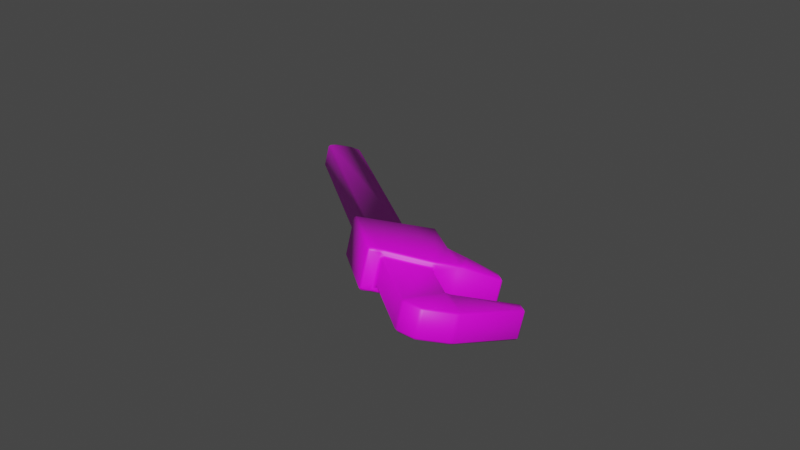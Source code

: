 # Source: Weapons.blend  (saved by Blender 2.93.21; exported with 4.5.12 LTS)
import bpy
from mathutils import Matrix  # noqa: F401  (used for matrix-valued properties, if any)

bpy.ops.wm.read_factory_settings(use_empty=True)
scene = bpy.context.scene
scene.name = 'Scene'

# ---- collections
col_collection = bpy.data.collections.new('Collection'); scene.collection.children.link(col_collection)

# ---- images (referenced by path relative to the original .blend; pixels are not part of the script)
import os
ASSET_DIR = os.environ.get("B2B_ASSET_DIR", "")  # directory of the original .blend (textures are referenced by path, not embedded)
HERE = os.path.dirname(os.path.abspath(__file__))  # packed textures are extracted next to this script under _unpacked/

def load_image(name, relpath, width, height, colorspace="sRGB"):
    """Load a texture the original file referenced (path relative to the .blend, or extracted next to this script)."""
    p = next((c for c in (os.path.join(HERE, relpath), os.path.join(ASSET_DIR, relpath)) if relpath and os.path.exists(c)), "")
    if p:
        img = bpy.data.images.load(p, check_existing=True)
        img.name = name
    else:  # same state as the original file: an image datablock whose file is absent (Cycles renders it pink)
        img = bpy.data.images.new(name, width, height)
        img.source = "FILE"
        img.filepath = "//" + (relpath or name)
    img.colorspace_settings.name = colorspace
    return img
img_wrenchuv_png_001 = load_image('WrenchUV.png.001', 'WrenchUV.png', 1024, 1024, 'sRGB')

# ---- materials (node trees are filled in below, after node groups)
mat_material_001 = bpy.data.materials.new('Material.001')
mat_material_001.use_transparent_shadow = False

# ---- material node trees
mat_material_001.use_nodes = True; mat_material_001.node_tree.nodes.clear()
_N = mat_material_001.node_tree.nodes; _L = mat_material_001.node_tree.links
n0 = _N.new('ShaderNodeBsdfPrincipled'); n0.name = 'Principled BSDF'; n0.location = (10, 300)
n0.distribution = 'GGX'
n0.subsurface_method = 'BURLEY'
n0.inputs[3].default_value = 1.45
n0.inputs[27].default_value = (0.0, 0.0, 0.0, 1.0)
n0.inputs[28].default_value = 1.0
n1 = _N.new('ShaderNodeOutputMaterial'); n1.name = 'Material Output'; n1.location = (300, 300)
n2 = _N.new('ShaderNodeTexImage'); n2.name = 'Image Texture'; n2.location = (-180, 275)
n2.image = img_wrenchuv_png_001
n2.interpolation = 'Closest'
_L.new(n0.outputs[0], n1.inputs[0])
_L.new(n2.outputs[0], n0.inputs[0])
n1.is_active_output = True

# ---- world
world_world = bpy.data.worlds.new('World'); scene.world = world_world
world_world.use_nodes = True; world_world.node_tree.nodes.clear()
_N = world_world.node_tree.nodes; _L = world_world.node_tree.links
n0 = _N.new('ShaderNodeOutputWorld'); n0.name = 'World Output'; n0.location = (300, 300)
n1 = _N.new('ShaderNodeBackground'); n1.name = 'Background'; n1.location = (10, 300)
n1.inputs[0].default_value = (0.05088, 0.05088, 0.05088, 1.0)
_L.new(n1.outputs[0], n0.inputs[0])
n0.is_active_output = True
world_world.color = (0.05088, 0.05088, 0.05088)
world_world.use_sun_shadow = False
world_world.sun_shadow_jitter_overblur = 0.0

# ---- meshes
me_cube_001 = bpy.data.meshes.new('Cube.001')
me_cube_001.from_pydata([(-0.85, 22.47, 1.5), (-0.8829, 22.62, 1.65), (-1.192, 22.62, 1.65), (-1.15, 22.62, 1.35), (-1.0, 22.47, 1.35), (-0.85, 22.47, -1.5), (-1.0, 22.47, -1.35), (-1.15, 22.62, -1.35), (-1.243, 22.62, -1.65), (-0.9073, 22.62, -1.65), (1.0, 22.47, 1.35), (1.15, 22.62, 1.35), (1.192, 22.62, 1.65), (0.8829, 22.62, 1.65), (0.85, 22.47, 1.5), (1.0, 22.47, -1.35), (0.85, 22.47, -1.5), (0.9073, 22.62, -1.65), (1.243, 22.62, -1.65), (1.15, 22.62, -1.35), (-1.15, 30.57, 1.607), (-1.199, 30.62, 1.9), (-0.8869, 30.62, 1.9), (-0.85, 30.77, 1.75), (-1.0, 30.73, 1.6), (-1.15, 29.66, -1.357), (-1.0, 29.82, -1.35), (-0.85, 29.77, -1.5), (-0.9073, 29.62, -1.65), (-1.243, 29.62, -1.65), (1.0, 29.82, -1.35), (1.15, 29.66, -1.357), (1.243, 29.62, -1.65), (0.9073, 29.62, -1.65), (0.85, 29.77, -1.5), (1.15, 30.57, 1.607), (1.0, 30.73, 1.6), (0.85, 30.77, 1.75), (0.8869, 30.62, 1.9), (1.199, 30.62, 1.9), (1.257, 22.62, -2.35), (1.35, 22.77, -2.5), (1.5, 22.77, -2.35), (1.35, 22.62, -1.865), (-1.257, 22.62, -2.35), (-1.35, 22.62, -1.865), (-1.5, 22.77, -2.35), (-1.35, 22.77, -2.5), (1.257, 29.62, -2.35), (1.35, 29.62, -1.865), (1.5, 29.47, -2.35), (1.35, 29.47, -2.5), (-1.257, 29.62, -2.35), (-1.35, 29.47, -2.5), (-1.5, 29.47, -2.35), (-1.35, 29.62, -1.865), (-1.35, 22.77, 3.5), (-1.5, 22.77, 3.35), (-1.35, 22.62, 2.282), (-1.308, 22.62, 3.35), (1.35, 22.77, 3.5), (1.308, 22.62, 3.35), (1.35, 22.62, 2.282), (1.5, 22.77, 3.35), (-1.323, 30.62, 3.65), (-1.301, 30.62, 3.35), (-1.35, 30.62, 2.429), (-1.5, 30.47, 3.35), (-1.5, 29.98, 3.65), (-1.473, 30.47, 3.74), (1.323, 30.62, 3.65), (1.473, 30.47, 3.74), (1.5, 29.98, 3.65), (1.5, 30.47, 3.35), (1.35, 30.62, 2.429), (1.301, 30.62, 3.35), (1.5, 27.12, 3.35), (1.5, 27.61, 3.65), (1.35, 27.24, 3.583), (1.35, 26.97, 3.5), (-1.5, 27.12, 3.35), (-1.35, 26.97, 3.5), (-1.35, 27.24, 3.583), (-1.5, 27.61, 3.65), (-0.8729, 30.62, 6.35), (-1.025, 30.47, 6.352), (-0.85, 30.47, 6.5), (0.8729, 30.62, 6.35), (0.85, 30.47, 6.5), (1.025, 30.47, 6.352), (-1.313, 28.68, 4.634), (-1.467, 28.82, 4.564), (-1.5, 28.63, 4.327), (-1.35, 28.49, 4.417), (1.313, 28.68, 4.634), (1.35, 28.49, 4.417), (1.5, 28.63, 4.327), (1.467, 28.82, 4.564), (-0.85, 29.77, 6.5), (-1.036, 29.71, 6.354), (-0.8798, 29.55, 6.366), (0.85, 29.77, 6.5), (0.8798, 29.55, 6.366), (1.036, 29.71, 6.354), (-1.0, 35.29, 1.6), (-1.0, 34.92, 1.6), (-0.85, 34.85, 1.75), (-0.85, 35.0, 1.9), (-1.0, 35.15, 1.9), (-1.0, 37.35, -1.269), (-0.85, 37.44, -1.394), (-0.85, 37.18, -1.5), (-1.0, 37.04, -1.35), (1.0, 37.35, -1.269), (1.0, 37.04, -1.35), (0.85, 37.18, -1.5), (0.85, 37.44, -1.394), (1.0, 35.29, 1.6), (1.0, 35.15, 1.9), (0.85, 35.0, 1.9), (0.85, 34.85, 1.75), (1.0, 34.92, 1.6), (-0.85, 38.33, 1.6), (-1.0, 38.18, 1.6), (-1.0, 38.09, 1.9), (-0.85, 38.27, 1.885), (0.85, 38.33, 1.6), (0.85, 38.27, 1.885), (1.0, 38.09, 1.9), (1.0, 38.18, 1.6), (-0.85, 35.0, 6.35), (-0.85, 35.15, 6.5), (-1.0, 35.15, 6.35), (0.85, 35.0, 6.35), (1.0, 35.15, 6.35), (0.85, 35.15, 6.5), (-0.85, 36.07, 6.365), (-1.0, 35.91, 6.35), (-0.85, 35.85, 6.5), (0.85, 36.07, 6.365), (0.85, 35.85, 6.5), (1.0, 35.91, 6.35), (-0.85, 38.23, -0.6061), (-1.0, 38.18, -0.4379), (-0.85, 38.33, -0.35), (0.85, 38.23, -0.6061), (0.85, 38.33, -0.35), (1.0, 38.18, -0.4379), (1.35, 22.62, -1.35), (1.35, 22.62, -1.65), (1.5, 22.77, -1.65), (1.5, 22.77, -1.35), (1.35, 22.62, 1.35), (1.5, 22.77, 1.355), (1.5, 22.77, 1.655), (1.35, 22.62, 1.65), (1.35, 29.62, -1.65), (1.35, 29.66, -1.357), (1.5, 29.51, -1.35), (1.5, 29.47, -1.65), (1.35, 30.57, 1.607), (1.35, 30.62, 1.9), (1.5, 30.47, 1.895), (1.5, 30.41, 1.594), (-1.35, 30.57, 1.607), (-1.5, 30.41, 1.594), (-1.5, 30.47, 1.895), (-1.35, 30.62, 1.9), (-1.35, 29.66, -1.357), (-1.35, 29.62, -1.65), (-1.5, 29.47, -1.65), (-1.5, 29.51, -1.35), (-1.5, 22.77, -1.65), (-1.35, 22.62, -1.65), (-1.35, 22.62, -1.35), (-1.5, 22.77, -1.35), (-1.5, 22.77, 1.655), (-1.5, 22.77, 1.355), (-1.35, 22.62, 1.35), (-1.35, 22.62, 1.65), (-1.0, -2.615, 0.6729), (-0.85, -2.765, 0.585), (-0.85, -2.659, 0.8411), (-0.85, -1.85, 1.5), (-1.0, -1.938, 1.35), (-0.85, -2.106, 1.394), (-1.0, -1.938, -1.35), (-0.85, -1.85, -1.5), (-0.85, -2.106, -1.394), (-1.0, -2.615, -0.6729), (-0.85, -2.659, -0.8411), (-0.85, -2.765, -0.585), (1.0, -1.938, 1.35), (0.85, -1.85, 1.5), (0.85, -2.106, 1.394), (1.0, -2.615, 0.6729), (0.85, -2.659, 0.8411), (0.85, -2.765, 0.585), (1.0, -2.615, -0.6729), (0.85, -2.765, -0.585), (0.85, -2.659, -0.8411), (0.85, -1.85, -1.5), (1.0, -1.938, -1.35), (0.85, -2.106, -1.394)], [], [(188, 203, 200, 190), (11, 19, 148, 152), (7, 3, 178, 174), (18, 43, 149), (31, 35, 160, 157), (26, 24, 105, 112), (62, 12, 155), (159, 150, 42, 50), (29, 55, 169), (45, 8, 173), (166, 176, 57, 80, 67), (2, 58, 179), (36, 30, 114, 121), (4, 6, 186, 189, 180, 184), (77, 72, 96), (109, 104, 123, 143), (98, 101, 88, 86), (68, 83, 92), (118, 128, 141, 134), (90, 94, 102, 100), (39, 74, 161), (38, 22, 65, 75), (66, 21, 167), (124, 108, 132, 137), (107, 119, 133, 130), (153, 151, 158, 163), (131, 135, 140, 138), (126, 146, 144, 122), (116, 110, 142, 145), (117, 113, 147, 129), (127, 125, 136, 139), (172, 170, 54, 46), (175, 177, 165, 171), (70, 64, 84, 87), (82, 78, 95, 93), (41, 47, 53, 51), (49, 32, 156), (97, 71, 89, 103), (192, 195, 198, 202, 15, 10), (20, 25, 168, 164), (194, 185, 182, 196), (56, 60, 79, 81), (154, 162, 73, 76, 63), (91, 99, 85, 69), (28, 33, 48, 52), (17, 9, 44, 40), (34, 27, 111, 115), (23, 37, 120, 106), (201, 187, 5, 16), (181, 191, 199, 197), (1, 13, 61, 59), (0, 1, 2, 3, 4), (5, 6, 7, 8, 9), (10, 11, 12, 13, 14), (15, 16, 17, 18, 19), (20, 21, 22, 23, 24), (25, 26, 27, 28, 29), (30, 31, 32, 33, 34), (35, 36, 37, 38, 39), (40, 41, 42, 43), (44, 45, 46, 47), (48, 49, 50, 51), (52, 53, 54, 55), (56, 57, 58, 59), (60, 61, 62, 63), (64, 65, 66, 67, 68, 69), (70, 71, 72, 73, 74, 75), (76, 77, 78, 79), (80, 81, 82, 83), (84, 85, 86), (87, 88, 89), (90, 91, 92, 93), (94, 95, 96, 97), (98, 99, 100), (101, 102, 103), (104, 105, 106, 107, 108), (109, 110, 111, 112), (113, 114, 115, 116), (117, 118, 119, 120, 121), (122, 123, 124, 125), (126, 127, 128, 129), (130, 131, 132), (133, 134, 135), (136, 137, 138), (139, 140, 141), (142, 143, 144), (145, 146, 147), (148, 149, 150, 151), (152, 153, 154, 155), (156, 157, 158, 159), (160, 161, 162, 163), (164, 165, 166, 167), (168, 169, 170, 171), (172, 173, 174, 175), (176, 177, 178, 179), (180, 181, 182), (183, 184, 185), (186, 187, 188), (189, 190, 191), (192, 193, 194), (195, 196, 197), (198, 199, 200), (201, 202, 203), (19, 11, 10, 15), (0, 14, 13, 1), (16, 5, 9, 17), (24, 26, 25, 20), (30, 36, 35, 31), (22, 38, 37, 23), (33, 28, 27, 34), (31, 157, 156, 32), (40, 44, 47, 41), (51, 53, 52, 48), (53, 47, 46, 54), (50, 42, 41, 51), (17, 40, 43, 18), (48, 33, 32, 49), (28, 52, 55, 29), (44, 9, 8, 45), (59, 61, 60, 56), (64, 70, 75, 65), (21, 66, 65, 22), (74, 39, 38, 75), (12, 62, 61, 13), (58, 2, 1, 59), (63, 76, 79, 60), (56, 81, 80, 57), (3, 7, 6, 4), (78, 82, 81, 79), (86, 88, 87, 84), (98, 86, 85, 99), (103, 89, 88, 101), (94, 90, 93, 95), (82, 93, 92, 83), (84, 64, 69, 85), (77, 96, 95, 78), (70, 87, 89, 71), (90, 100, 99, 91), (97, 103, 102, 94), (101, 98, 100, 102), (104, 109, 112, 105), (113, 117, 121, 114), (106, 120, 119, 107), (115, 111, 110, 116), (26, 112, 111, 27), (114, 30, 34, 115), (120, 37, 36, 121), (105, 24, 23, 106), (125, 127, 126, 122), (108, 124, 123, 104), (128, 118, 117, 129), (130, 133, 135, 131), (138, 140, 139, 136), (131, 138, 137, 132), (140, 135, 134, 141), (107, 130, 132, 108), (136, 125, 124, 137), (141, 128, 127, 139), (133, 119, 118, 134), (144, 146, 145, 142), (129, 147, 146, 126), (143, 123, 122, 144), (147, 113, 116, 145), (151, 153, 152, 148), (157, 160, 163, 158), (153, 163, 162, 154), (158, 151, 150, 159), (83, 68, 67, 80), (149, 43, 42, 150), (18, 149, 148, 19), (155, 12, 11, 152), (160, 35, 39, 161), (96, 72, 71, 97), (164, 168, 171, 165), (170, 172, 175, 171), (49, 156, 159, 50), (109, 143, 142, 110), (73, 162, 161, 74), (154, 63, 62, 155), (176, 166, 165, 177), (177, 175, 174, 178), (76, 73, 72, 77), (178, 3, 2, 179), (169, 55, 54, 170), (20, 164, 167, 21), (45, 173, 172, 46), (173, 8, 7, 174), (168, 25, 29, 169), (57, 176, 179, 58), (195, 192, 194, 196), (193, 183, 185, 194), (184, 180, 182, 185), (181, 197, 196, 182), (189, 186, 188, 190), (187, 201, 203, 188), (202, 198, 200, 203), (199, 191, 190, 200), (4, 184, 183, 0), (192, 10, 14, 193), (5, 187, 186, 6), (191, 181, 180, 189), (198, 195, 197, 199), (15, 202, 201, 16), (91, 69, 68, 92), (166, 67, 66, 167), (183, 193, 14, 0)])
me_cube_001.polygons.foreach_set('use_smooth', [True] * 206)
_k = set([(0, 14), (1, 13), (3, 7), (4, 6), (5, 16), (9, 17), (10, 15), (11, 19), (20, 25), (22, 38), (23, 37), (24, 26), (27, 34), (28, 33), (30, 36), (31, 35)])
me_cube_001.attributes.new('sharp_edge', 'BOOLEAN', 'EDGE').data.foreach_set('value', [ (min(e.vertices), max(e.vertices)) in _k for e in me_cube_001.edges])
_uv = me_cube_001.uv_layers.new(name='UVMap')
_uv.uv.foreach_set('vector', [0.2105, 0.09854, 0.1176, 0.09854, 0.1176, 0.04208, 0.2105, 0.04208, 0.7867, 0.01367, 0.6742, 0.01367, 0.6742, 0.005859, 0.7867, 0.005859, 0.6742, 0.1086, 0.7867, 0.1086, 0.7867, 0.118, 0.6742, 0.118, 0.6615, 0.01005, 0.6523, 0.005859, 0.6615, 0.005859, 0.3344, 0.07077, 0.3344, 0.2417, 0.3219, 0.2417, 0.3219, 0.07077, 0.3183, 0.6647, 0.4317, 0.7072, 0.4317, 0.872, 0.3183, 0.957, 0.825, 0.005859, 0.7991, 0.01203, 0.7991, 0.005859, 0.6615, 0.4079, 0.6615, 0.1312, 0.6314, 0.1312, 0.6314, 0.4079, 0.4683, 0.05313, 0.475, 0.03971, 0.475, 0.05312, 0.6523, 0.118, 0.6615, 0.1129, 0.6615, 0.118, 0.8035, 0.447, 0.7992, 0.1311, 0.8688, 0.1311, 0.8686, 0.3087, 0.8683, 0.4469, 0.7991, 0.1106, 0.825, 0.118, 0.7991, 0.118, 0.4317, 0.7072, 0.3183, 0.6647, 0.3183, 0.957, 0.4317, 0.872, 0.1187, 0.9941, 0.00625, 0.9941, 0.006207, 0.03359, 0.03398, 0.00603, 0.09102, 0.00603, 0.1188, 0.03359, 0.8809, 0.3291, 0.8809, 0.427, 0.9073, 0.3714, 0.3208, 0.9686, 0.4317, 0.8862, 0.4314, 0.9945, 0.3472, 0.9949, 0.1438, 0.75, 0.3563, 0.75, 0.3563, 0.75, 0.1438, 0.75, 0.8809, 0.427, 0.8809, 0.3291, 0.9073, 0.3714, 0.4434, 0.8806, 0.4434, 0.9908, 0.6191, 0.9037, 0.6191, 0.8798, 0.8973, 0.6927, 0.9933, 0.6927, 0.9795, 0.7604, 0.9111, 0.7604, 0.3313, 0.258, 0.3219, 0.2864, 0.3219, 0.258, 0.3497, 0.258, 0.4471, 0.258, 0.4728, 0.3357, 0.3241, 0.3357, 0.475, 0.2864, 0.4656, 0.258, 0.475, 0.258, 0.4434, 0.9908, 0.4434, 0.8806, 0.6191, 0.8798, 0.6191, 0.9037, 0.8859, 0.6206, 0.8328, 0.6206, 0.8328, 0.4888, 0.8859, 0.4888, 0.7868, 0.1312, 0.6742, 0.1312, 0.674, 0.4094, 0.7908, 0.4448, 0.2113, 0.009375, 0.3043, 0.009375, 0.3043, 0.05312, 0.2113, 0.05312, 0.3043, 0.3677, 0.3043, 0.476, 0.2113, 0.476, 0.2113, 0.3677, 0.3043, 0.5542, 0.2113, 0.5542, 0.2113, 0.4927, 0.3043, 0.4927, 0.4317, 0.8862, 0.3208, 0.9686, 0.3472, 0.9949, 0.4314, 0.9945, 0.3043, 0.351, 0.2113, 0.351, 0.2113, 0.07091, 0.3043, 0.07091, 0.6615, 0.1312, 0.6615, 0.4079, 0.6314, 0.4079, 0.6314, 0.1312, 0.6742, 0.1312, 0.7868, 0.1312, 0.7908, 0.4448, 0.674, 0.4094, 0.3227, 0.3516, 0.4741, 0.3516, 0.4463, 0.4922, 0.3506, 0.4922, 0.8961, 0.6302, 0.9945, 0.6302, 0.9945, 0.6823, 0.8961, 0.6823, 0.5063, 0.1312, 0.6187, 0.1312, 0.6187, 0.4079, 0.5063, 0.4079, 0.3219, 0.03971, 0.3286, 0.05313, 0.3219, 0.05313, 0.9171, 0.3794, 0.8848, 0.447, 0.9938, 0.4472, 0.9938, 0.4176, 0.1187, 0.03359, 0.091, 0.00603, 0.03395, 0.00603, 0.006176, 0.03359, 0.005496, 0.9941, 0.104, 0.9941, 0.4625, 0.2417, 0.4625, 0.07077, 0.475, 0.07077, 0.475, 0.2417, 0.1973, 0.04038, 0.1309, 0.04038, 0.1309, 0.006499, 0.1973, 0.006499, 0.8961, 0.4589, 0.9945, 0.4589, 0.9945, 0.6193, 0.8961, 0.6193, 0.7992, 0.1311, 0.8035, 0.447, 0.8683, 0.4469, 0.8686, 0.3087, 0.8688, 0.1311, 0.9171, 0.3794, 0.9938, 0.4176, 0.9938, 0.4472, 0.8848, 0.447, 0.4484, 0.05312, 0.3484, 0.05312, 0.3267, 0.009375, 0.4701, 0.009375, 0.6615, 0.02353, 0.6615, 0.09815, 0.6314, 0.1145, 0.6314, 0.009903, 0.3043, 0.9915, 0.2113, 0.9915, 0.2113, 0.571, 0.3043, 0.571, 0.8859, 0.7608, 0.8328, 0.7608, 0.8328, 0.6298, 0.8859, 0.6298, 0.1309, 0.05268, 0.1973, 0.05268, 0.1973, 0.9942, 0.1309, 0.9942, 0.2105, 0.03922, 0.2105, 0.1014, 0.1176, 0.1014, 0.1176, 0.03922, 0.7991, 0.09695, 0.7991, 0.02444, 0.8688, 0.007893, 0.8688, 0.1168, 0.125, 0.9941, 0.125, 1.0, 0.125, 1.0, 0.1187, 1.0, 0.1187, 1.0, 0.1973, 0.9942, 0.2031, 0.9942, 0.2031, 1.0, 0.2031, 1.0, 0.1995, 1.0, 0.104, 0.9941, 0.1039, 1.0, 0.1094, 1.0, 0.1094, 1.0, 0.1095, 0.9941, 0.125, 0.9942, 0.1309, 1.0, 0.1286, 1.0, 0.125, 1.0, 0.125, 1.0, 0.4625, 0.2417, 0.4656, 0.25, 0.4531, 0.25, 0.4531, 0.25, 0.4531, 0.2439, 0.1949, 0.9975, 0.2031, 0.9885, 0.2113, 1.0, 0.2082, 1.0, 0.2031, 1.0, 0.3125, 0.9885, 0.3125, 0.9975, 0.3125, 1.0, 0.3074, 1.0, 0.3043, 1.0, 0.3344, 0.2417, 0.3438, 0.2439, 0.3438, 0.25, 0.3438, 0.25, 0.3313, 0.25, 0.6314, 0.009903, 0.625, 0.00625, 0.6302, 0.002344, 0.6494, 0.0111, 0.6314, 0.1136, 0.6523, 0.125, 0.6314, 0.125, 0.6276, 0.1236, 0.3267, 0.009375, 0.3303, 0.03552, 0.3163, 0.0075, 0.3211, 0.0, 0.4692, 0.009375, 0.4825, 0.00375, 0.4844, 0.009375, 0.4844, 0.03971, 0.875, 0.118, 0.8688, 0.125, 0.825, 0.125, 0.8674, 0.1228, 0.875, 0.00625, 0.8674, 0.00182, 0.8265, 0.01154, 0.8692, 0.001379, 0.4733, 0.3518, 0.481, 0.3335, 0.4844, 0.2864, 0.4844, 0.3357, 0.4844, 0.3438, 0.4844, 0.3438, 0.3226, 0.3518, 0.3141, 0.3438, 0.3125, 0.3438, 0.315, 0.3363, 0.3309, 0.2886, 0.3239, 0.3438, 1.0, 0.6221, 1.0, 0.6422, 0.9945, 0.625, 0.9945, 0.625, 0.8686, 0.3087, 0.875, 0.3025, 0.875, 0.3137, 0.875, 0.3291, 0.4463, 0.4922, 0.4547, 0.4923, 0.4449, 0.5, 0.3506, 0.4922, 0.352, 0.5, 0.3422, 0.4923, 0.9193, 0.3739, 0.9114, 0.3766, 0.9122, 0.3681, 0.9108, 0.3659, 0.9932, 0.692, 0.9945, 0.6875, 1.0, 0.6845, 0.9988, 0.6875, 1.001, 0.4203, 0.9965, 0.4123, 0.9955, 0.4118, 0.9785, 0.768, 0.9852, 0.7615, 0.985, 0.7624, 0.8906, 0.6156, 0.8906, 0.6275, 0.8906, 0.6298, 0.8859, 0.625, 0.8906, 0.625, 0.2031, 0.5614, 0.2113, 0.5625, 0.2031, 0.571, 0.2031, 0.5791, 0.3125, 0.5614, 0.3125, 0.5791, 0.3125, 0.571, 0.3043, 0.5625, 0.4317, 0.8862, 0.4375, 0.8806, 0.4375, 0.875, 0.4375, 0.875, 0.4351, 0.8768, 0.2113, 0.3677, 0.2031, 0.3677, 0.2031, 0.3594, 0.2113, 0.3594, 0.3043, 0.3677, 0.3043, 0.3594, 0.3125, 0.3594, 0.3125, 0.3677, 0.2113, 0.0, 0.2031, 0.009375, 0.2031, 0.009375, 0.6191, 0.875, 0.625, 0.8797, 0.625, 0.8797, 0.2113, 0.06663, 0.2031, 0.05666, 0.2031, 0.05312, 0.3043, 0.06663, 0.3125, 0.05312, 0.3125, 0.05666, 0.2113, 0.4927, 0.2031, 0.4878, 0.2113, 0.4844, 0.3043, 0.4927, 0.3043, 0.4844, 0.3125, 0.4878, 0.6744, 0.005859, 0.668, 0.005859, 0.6615, 0.0, 0.668, 0.0, 0.7867, 0.005859, 0.7869, 0.0, 0.793, 0.0, 0.793, 0.005859, 0.3219, 0.05313, 0.3219, 0.0625, 0.3125, 0.0625, 0.3125, 0.05313, 0.3219, 0.2417, 0.3219, 0.25, 0.3125, 0.25, 0.3125, 0.2384, 0.475, 0.2417, 0.4844, 0.2384, 0.4844, 0.25, 0.475, 0.25, 0.475, 0.07146, 0.475, 0.0625, 0.4844, 0.05312, 0.4844, 0.0625, 0.6615, 0.1312, 0.6615, 0.118, 0.6742, 0.118, 0.6742, 0.1312, 0.7992, 0.1311, 0.7868, 0.1312, 0.7867, 0.118, 0.7991, 0.118, 0.2188, 0.03455, 0.2105, 0.03125, 0.2105, 0.03125, 0.125, 0.03715, 0.1232, 0.02946, 0.1207, 0.02692, 0.006207, 0.03359, 0.0, 0.03715, 0.004333, 0.02692, 0.2188, 0.1061, 0.2105, 0.1094, 0.2105, 0.1094, 0.1187, 0.03359, 0.1249, 0.03715, 0.1207, 0.02692, 0.1094, 0.03455, 0.1176, 0.03125, 0.1176, 0.03125, 0.03395, 0.00603, 0.03763, 0.0, 0.02692, 0.004333, 0.0, 0.03715, 0.0, 0.0337, 0.004333, 0.02692, 0.005469, 1.0, 0.1039, 1.0, 0.104, 0.9941, 0.005496, 0.9941, 0.793, 0.09541, 0.793, 0.02568, 0.7991, 0.02444, 0.7991, 0.09695, 0.1309, 0.9942, 0.1973, 0.9942, 0.1995, 1.0, 0.1286, 1.0, 0.4531, 0.2439, 0.4531, 0.0737, 0.4625, 0.07077, 0.4625, 0.2417, 0.3438, 0.0737, 0.3438, 0.2439, 0.3344, 0.2417, 0.3344, 0.07077, 0.4471, 0.258, 0.3497, 0.258, 0.352, 0.25, 0.4449, 0.25, 0.3074, 1.0, 0.2082, 1.0, 0.2113, 0.9915, 0.3043, 0.9915, 0.3344, 0.07077, 0.3219, 0.07077, 0.3219, 0.05313, 0.3286, 0.05313, 0.5101, 0.125, 0.6149, 0.125, 0.6187, 0.1312, 0.5063, 0.1312, 0.3211, 0.0, 0.4758, 0.0, 0.4701, 0.009375, 0.3267, 0.009375, 0.6187, 0.4079, 0.6187, 0.1312, 0.6314, 0.1312, 0.6314, 0.4079, 0.5, 0.4079, 0.5, 0.1312, 0.5063, 0.1312, 0.5063, 0.4079, 0.6615, 0.02353, 0.6314, 0.009903, 0.6523, 0.005859, 0.6615, 0.01005, 0.3267, 0.009375, 0.3484, 0.05312, 0.3286, 0.05313, 0.3219, 0.03971, 0.4484, 0.05312, 0.4701, 0.009375, 0.475, 0.03971, 0.4683, 0.05313, 0.6314, 0.1145, 0.6615, 0.09815, 0.6615, 0.1129, 0.6523, 0.118, 0.8688, 0.1168, 0.8688, 0.007893, 0.875, 0.00625, 0.875, 0.1187, 0.4741, 0.3516, 0.3227, 0.3516, 0.3241, 0.3357, 0.4728, 0.3357, 0.4656, 0.258, 0.475, 0.2864, 0.4728, 0.3357, 0.4471, 0.258, 0.3219, 0.2864, 0.3313, 0.258, 0.3497, 0.258, 0.3241, 0.3357, 0.7991, 0.01203, 0.825, 0.005859, 0.8688, 0.007893, 0.7991, 0.02444, 0.825, 0.118, 0.7991, 0.1106, 0.7991, 0.09695, 0.8688, 0.1168, 1.0, 0.4589, 1.0, 0.625, 0.9945, 0.6193, 0.9945, 0.4589, 0.875, 0.1311, 0.875, 0.3025, 0.8686, 0.3087, 0.8688, 0.1311, 0.1187, 1.0, 0.00625, 1.0, 0.00625, 0.9941, 0.1187, 0.9941, 0.9945, 0.6302, 0.8961, 0.6302, 0.8961, 0.6193, 0.9945, 0.6193, 0.4449, 0.5, 0.352, 0.5, 0.3506, 0.4922, 0.4463, 0.4922, 1.0, 0.4199, 1.0, 0.4473, 0.9938, 0.4472, 0.9938, 0.4176, 0.9938, 0.4176, 0.9938, 0.4472, 1.0, 0.4473, 1.0, 0.4199, 0.9933, 0.6927, 0.8973, 0.6927, 0.8961, 0.6823, 0.9945, 0.6823, 0.8783, 0.3138, 0.9108, 0.3659, 0.9073, 0.3714, 0.8809, 0.3291, 0.4463, 0.4922, 0.4741, 0.3516, 0.4819, 0.3561, 0.4547, 0.4923, 1.0, 0.6422, 1.0, 0.6845, 0.9945, 0.6823, 0.9945, 0.6302, 0.3227, 0.3516, 0.3506, 0.4922, 0.3422, 0.4923, 0.315, 0.3561, 0.9211, 0.3746, 0.9955, 0.4118, 0.9938, 0.4176, 0.9171, 0.3794, 0.999, 0.6926, 0.985, 0.7624, 0.9795, 0.7604, 0.9933, 0.6927, 0.9785, 0.7656, 0.9121, 0.7656, 0.9111, 0.7604, 0.9795, 0.7604, 0.4317, 0.8862, 0.3208, 0.9686, 0.3183, 0.957, 0.4317, 0.872, 0.3208, 0.9686, 0.4317, 0.8862, 0.4317, 0.872, 0.3183, 0.957, 0.8859, 0.6298, 0.8328, 0.6298, 0.8328, 0.6206, 0.8859, 0.6206, 0.3043, 0.571, 0.2113, 0.571, 0.2113, 0.5542, 0.3043, 0.5542, 0.2031, 0.9885, 0.2031, 0.5791, 0.2113, 0.571, 0.2113, 0.9915, 0.3125, 0.5791, 0.3125, 0.9885, 0.3043, 0.9915, 0.3043, 0.571, 0.4375, 0.8691, 0.4375, 0.709, 0.4317, 0.7072, 0.4317, 0.872, 0.8906, 0.6275, 0.8906, 0.7621, 0.8859, 0.7608, 0.8859, 0.6298, 0.2113, 0.351, 0.3043, 0.351, 0.3043, 0.3677, 0.2113, 0.3677, 0.4434, 0.8806, 0.4434, 0.9908, 0.4314, 0.9945, 0.4317, 0.8862, 0.4434, 0.9908, 0.4434, 0.8806, 0.4317, 0.8862, 0.4314, 0.9945, 0.2113, 0.0, 0.3043, 0.0, 0.3043, 0.009375, 0.2113, 0.009375, 0.2113, 0.05312, 0.3043, 0.05312, 0.3043, 0.07091, 0.2113, 0.07091, 0.2113, 0.009375, 0.2113, 0.05312, 0.2031, 0.05666, 0.2031, 0.009375, 0.3043, 0.05312, 0.3043, 0.009375, 0.3125, 0.009375, 0.3125, 0.05666, 0.8859, 0.6206, 0.8859, 0.4888, 0.8906, 0.4888, 0.8906, 0.6206, 0.2113, 0.07091, 0.2113, 0.351, 0.2031, 0.3459, 0.2031, 0.06774, 0.3125, 0.06774, 0.3125, 0.3459, 0.3043, 0.351, 0.3043, 0.07091, 0.6191, 0.875, 0.4434, 0.875, 0.4434, 0.8806, 0.6191, 0.8798, 0.2113, 0.476, 0.3043, 0.476, 0.3043, 0.4927, 0.2113, 0.4927, 0.3125, 0.3677, 0.3125, 0.4809, 0.3043, 0.476, 0.3043, 0.3677, 0.2031, 0.4809, 0.2031, 0.3677, 0.2113, 0.3677, 0.2113, 0.476, 0.3125, 0.4878, 0.3125, 0.5527, 0.3043, 0.5542, 0.3043, 0.4927, 0.6742, 0.0, 0.7869, 0.0, 0.7867, 0.005859, 0.6742, 0.005859, 0.3219, 0.07077, 0.3219, 0.2417, 0.3125, 0.2384, 0.3125, 0.06861, 0.7868, 0.1312, 0.7908, 0.4448, 0.8035, 0.447, 0.7992, 0.1311, 0.674, 0.4094, 0.6742, 0.1312, 0.6615, 0.1312, 0.6615, 0.4079, 0.8809, 0.3291, 0.8809, 0.427, 0.8683, 0.4469, 0.8686, 0.3087, 0.6615, 0.005859, 0.6523, 0.005859, 0.6314, 0.0, 0.6615, 0.0, 0.6615, 0.01005, 0.6615, 0.005859, 0.6742, 0.005859, 0.6742, 0.01367, 0.7991, 0.005859, 0.7991, 0.01203, 0.7867, 0.01367, 0.7867, 0.005859, 0.3219, 0.2417, 0.3344, 0.2417, 0.3313, 0.258, 0.3219, 0.258, 0.9073, 0.3714, 0.8809, 0.427, 0.8848, 0.447, 0.9171, 0.3794, 0.475, 0.2417, 0.475, 0.07077, 0.4844, 0.06861, 0.4844, 0.2384, 0.6615, 0.4079, 0.6615, 0.1312, 0.6742, 0.1312, 0.674, 0.4094, 0.3219, 0.03971, 0.3219, 0.05313, 0.3125, 0.05313, 0.3125, 0.009375, 0.2031, 0.5527, 0.2031, 0.4878, 0.2113, 0.4927, 0.2113, 0.5542, 0.3125, 0.3357, 0.3125, 0.2578, 0.3219, 0.258, 0.3219, 0.2864, 0.7993, 0.0, 0.8688, 0.0, 0.825, 0.005859, 0.7991, 0.005859, 0.7992, 0.1311, 0.8035, 0.447, 0.7908, 0.4448, 0.7868, 0.1312, 0.7868, 0.1312, 0.6742, 0.1312, 0.6742, 0.118, 0.7867, 0.118, 0.8686, 0.3087, 0.8683, 0.4469, 0.8809, 0.427, 0.8809, 0.3291, 0.7867, 0.118, 0.7867, 0.1086, 0.7991, 0.1106, 0.7991, 0.118, 0.475, 0.05312, 0.475, 0.03971, 0.4844, 0.009375, 0.4844, 0.05312, 0.4625, 0.2417, 0.475, 0.2417, 0.475, 0.258, 0.4656, 0.258, 0.6523, 0.118, 0.6615, 0.118, 0.6615, 0.1312, 0.6314, 0.1312, 0.6615, 0.118, 0.6615, 0.1129, 0.6742, 0.1086, 0.6742, 0.118, 0.475, 0.07077, 0.4625, 0.07077, 0.4683, 0.05313, 0.475, 0.05312, 0.8688, 0.1311, 0.7992, 0.1311, 0.7991, 0.118, 0.825, 0.118, 0.091, 0.00603, 0.1187, 0.03359, 0.1207, 0.02692, 0.09808, 0.004333, 0.1973, 0.05268, 0.1309, 0.05268, 0.1309, 0.04038, 0.1973, 0.04038, 0.1188, 0.03359, 0.09102, 0.00603, 0.09808, 0.004333, 0.1207, 0.02692, 0.2105, 0.03922, 0.1176, 0.03922, 0.1176, 0.03125, 0.2105, 0.03125, 0.03398, 0.00603, 0.006207, 0.03359, 0.004333, 0.02692, 0.02692, 0.004333, 0.1973, 0.05268, 0.1309, 0.05268, 0.1309, 0.04688, 0.1973, 0.04688, 0.006176, 0.03359, 0.03395, 0.00603, 0.02692, 0.004333, 0.004333, 0.02692, 0.1176, 0.1014, 0.2105, 0.1014, 0.2105, 0.1094, 0.1176, 0.1094, 0.1187, 0.9941, 0.1188, 0.03359, 0.125, 0.03715, 0.125, 0.9941, 0.1187, 0.03359, 0.104, 0.9941, 0.1095, 0.9941, 0.1249, 0.03715, 0.1973, 0.9942, 0.1973, 0.05268, 0.2031, 0.04928, 0.2031, 0.9942, 0.2105, 0.1014, 0.2105, 0.03922, 0.2188, 0.03455, 0.2188, 0.1061, 0.1094, 0.1061, 0.1094, 0.03455, 0.1176, 0.03922, 0.1176, 0.1014, 0.125, 0.9942, 0.125, 0.04928, 0.1309, 0.05268, 0.1309, 0.9942, 0.9171, 0.3794, 0.8848, 0.447, 0.8809, 0.427, 0.9073, 0.3714, 0.4844, 0.2578, 0.4844, 0.3357, 0.475, 0.2864, 0.475, 0.258, 0.1309, 0.05268, 0.1973, 0.05268, 0.1973, 0.9942, 0.1309, 0.9942])
me_cube_001.materials.append(mat_material_001)
me_cube_001.use_remesh_fix_poles = True
me_cube_001.use_remesh_preserve_attributes = False
me_cube_001.update()

# ---- objects
ob_wrench = bpy.data.objects.new('Wrench', me_cube_001)

# ---- transforms, parenting, visibility, modifiers, constraints
ob_wrench.location = (10.0, 0.0, 0.0)
ob_wrench.rotation_euler = (2.526, -1.278, 1.46)

# ---- collection membership
col_collection.objects.link(ob_wrench)

# ---- scene / render settings (as saved in the file)
scene.frame_start = 20; scene.frame_end = 40; scene.frame_set(40)
scene.render.engine = 'BLENDER_EEVEE_NEXT'
scene.render.fps = 30
scene.cycles.use_denoising = False
scene.cycles.samples = 128
scene.cycles.sampling_pattern = 'TABULATED_SOBOL'
scene.cycles.use_adaptive_sampling = False
scene.cycles.use_light_tree = False
scene.view_settings.view_transform = 'Filmic'
bpy.context.view_layer.update()

# ---- added for rendering (the .blend has no active camera and no usable light): camera, sun
cam_auto = bpy.data.cameras.new('AutoCamera')
cam_auto.lens = 50.0
cam_auto.sensor_width = 36.0
cam_auto.clip_end = 1000.0
ob_auto_camera = bpy.data.objects.new('AutoCamera', cam_auto)
scene.collection.objects.link(ob_auto_camera)
ob_auto_camera.location = (72.0836, -66.8624, 40.4328)
ob_auto_camera.rotation_euler = (1.09748, -7.21219e-08, 0.694738)
scene.camera = ob_auto_camera
light_auto_sun = bpy.data.lights.new('AutoSun', 'SUN')
light_auto_sun.energy = 3.0
light_auto_sun.angle = 0.0523599
ob_auto_sun = bpy.data.objects.new('AutoSun', light_auto_sun)
scene.collection.objects.link(ob_auto_sun)
ob_auto_sun.rotation_euler = (0.872665, 0.174533, 0.523599)
bpy.context.view_layer.update()
